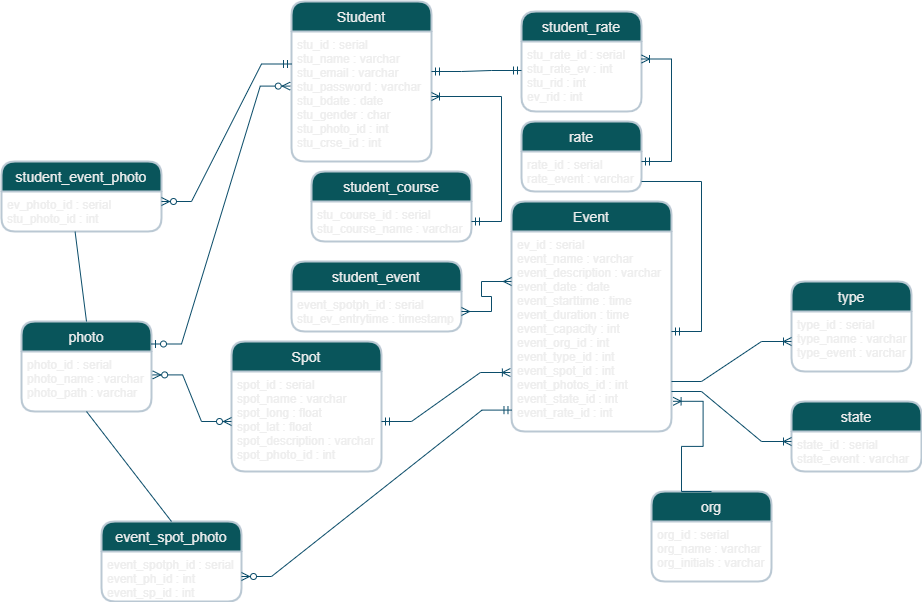

The diagram above was exported from draw.io. Its source (the exported page's mxGraphModel, read from the mxfile embedded in the PNG):
<mxGraphModel dx="1888" dy="557" grid="1" gridSize="10" guides="0" tooltips="1" connect="1" arrows="1" fold="1" page="1" pageScale="1" pageWidth="850" pageHeight="1100" math="0" shadow="0" extFonts="Permanent Marker^https://fonts.googleapis.com/css?family=Permanent+Marker">
  <root>
    <mxCell id="0" />
    <mxCell id="1" parent="0" />
    <mxCell id="-dNKwsZXg3am0q-QEBUZ-1" value="Student" style="swimlane;childLayout=stackLayout;horizontal=1;startSize=30;horizontalStack=0;rounded=1;fontSize=14;fontStyle=0;strokeWidth=2;resizeParent=0;resizeLast=1;shadow=0;dashed=0;align=center;fillColor=#09555B;strokeColor=#BAC8D3;fontColor=#EEEEEE;" parent="1" vertex="1">
      <mxGeometry x="90" y="30" width="140" height="160" as="geometry" />
    </mxCell>
    <mxCell id="-dNKwsZXg3am0q-QEBUZ-2" value="stu_id : serial&#10;stu_name : varchar&#10;stu_email : varchar&#10;stu_password : varchar&#10;stu_bdate : date&#10;stu_gender : char&#10;stu_photo_id : int&#10;stu_crse_id : int&#10;&#10;" style="align=left;strokeColor=none;fillColor=none;spacingLeft=4;fontSize=12;verticalAlign=top;resizable=0;rotatable=0;part=1;fontColor=#EEEEEE;" parent="-dNKwsZXg3am0q-QEBUZ-1" vertex="1">
      <mxGeometry y="30" width="140" height="130" as="geometry" />
    </mxCell>
    <mxCell id="-dNKwsZXg3am0q-QEBUZ-6" value="Event" style="swimlane;childLayout=stackLayout;horizontal=1;startSize=30;horizontalStack=0;rounded=1;fontSize=14;fontStyle=0;strokeWidth=2;resizeParent=0;resizeLast=1;shadow=0;dashed=0;align=center;fillColor=#09555B;strokeColor=#BAC8D3;fontColor=#EEEEEE;" parent="1" vertex="1">
      <mxGeometry x="310" y="230" width="160" height="230" as="geometry" />
    </mxCell>
    <mxCell id="-dNKwsZXg3am0q-QEBUZ-7" value="ev_id : serial&#10;event_name : varchar&#10;event_description : varchar&#10;event_date : date&#10;event_starttime : time&#10;event_duration : time&#10;event_capacity : int&#10;event_org_id : int&#10;event_type_id : int&#10;event_spot_id : int&#10;event_photos_id : int&#10;event_state_id : int&#10;event_rate_id : int&#10;&#10;" style="align=left;strokeColor=none;fillColor=none;spacingLeft=4;fontSize=12;verticalAlign=top;resizable=0;rotatable=0;part=1;fontColor=#EEEEEE;" parent="-dNKwsZXg3am0q-QEBUZ-6" vertex="1">
      <mxGeometry y="30" width="160" height="200" as="geometry" />
    </mxCell>
    <mxCell id="-dNKwsZXg3am0q-QEBUZ-8" value="event_spot_photo" style="swimlane;childLayout=stackLayout;horizontal=1;startSize=30;horizontalStack=0;rounded=1;fontSize=14;fontStyle=0;strokeWidth=2;resizeParent=0;resizeLast=1;shadow=0;dashed=0;align=center;fillColor=#09555B;strokeColor=#BAC8D3;fontColor=#EEEEEE;" parent="1" vertex="1">
      <mxGeometry x="-100" y="550" width="140" height="80" as="geometry" />
    </mxCell>
    <mxCell id="-dNKwsZXg3am0q-QEBUZ-9" value="event_spotph_id : serial&#10;event_ph_id : int&#10;event_sp_id : int" style="align=left;strokeColor=none;fillColor=none;spacingLeft=4;fontSize=12;verticalAlign=top;resizable=0;rotatable=0;part=1;fontColor=#EEEEEE;" parent="-dNKwsZXg3am0q-QEBUZ-8" vertex="1">
      <mxGeometry y="30" width="140" height="50" as="geometry" />
    </mxCell>
    <mxCell id="-dNKwsZXg3am0q-QEBUZ-10" value="student_event" style="swimlane;childLayout=stackLayout;horizontal=1;startSize=30;horizontalStack=0;rounded=1;fontSize=14;fontStyle=0;strokeWidth=2;resizeParent=0;resizeLast=1;shadow=0;dashed=0;align=center;fillColor=#09555B;strokeColor=#BAC8D3;fontColor=#EEEEEE;" parent="1" vertex="1">
      <mxGeometry x="90" y="290" width="170" height="70" as="geometry" />
    </mxCell>
    <mxCell id="-dNKwsZXg3am0q-QEBUZ-11" value="event_spotph_id : serial&#10;stu_ev_entrytime : timestamp" style="align=left;strokeColor=none;fillColor=none;spacingLeft=4;fontSize=12;verticalAlign=top;resizable=0;rotatable=0;part=1;fontColor=#EEEEEE;" parent="-dNKwsZXg3am0q-QEBUZ-10" vertex="1">
      <mxGeometry y="30" width="170" height="40" as="geometry" />
    </mxCell>
    <mxCell id="-dNKwsZXg3am0q-QEBUZ-12" value="Spot" style="swimlane;childLayout=stackLayout;horizontal=1;startSize=30;horizontalStack=0;rounded=1;fontSize=14;fontStyle=0;strokeWidth=2;resizeParent=0;resizeLast=1;shadow=0;dashed=0;align=center;fillColor=#09555B;strokeColor=#BAC8D3;fontColor=#EEEEEE;" parent="1" vertex="1">
      <mxGeometry x="30" y="370" width="150" height="130" as="geometry" />
    </mxCell>
    <mxCell id="-dNKwsZXg3am0q-QEBUZ-13" value="spot_id : serial&#10;spot_name : varchar&#10;spot_long : float&#10;spot_lat : float&#10;spot_description : varchar&#10;spot_photo_id : int&#10;&#10;" style="align=left;strokeColor=none;fillColor=none;spacingLeft=4;fontSize=12;verticalAlign=top;resizable=0;rotatable=0;part=1;fontColor=#EEEEEE;" parent="-dNKwsZXg3am0q-QEBUZ-12" vertex="1">
      <mxGeometry y="30" width="150" height="100" as="geometry" />
    </mxCell>
    <mxCell id="-dNKwsZXg3am0q-QEBUZ-14" value="type" style="swimlane;childLayout=stackLayout;horizontal=1;startSize=30;horizontalStack=0;rounded=1;fontSize=14;fontStyle=0;strokeWidth=2;resizeParent=0;resizeLast=1;shadow=0;dashed=0;align=center;fillColor=#09555B;strokeColor=#BAC8D3;fontColor=#EEEEEE;" parent="1" vertex="1">
      <mxGeometry x="590" y="310" width="120" height="90" as="geometry" />
    </mxCell>
    <mxCell id="-dNKwsZXg3am0q-QEBUZ-15" value="type_id : serial&#10;type_name : varchar&#10;type_event : varchar" style="align=left;strokeColor=none;fillColor=none;spacingLeft=4;fontSize=12;verticalAlign=top;resizable=0;rotatable=0;part=1;fontColor=#EEEEEE;" parent="-dNKwsZXg3am0q-QEBUZ-14" vertex="1">
      <mxGeometry y="30" width="120" height="60" as="geometry" />
    </mxCell>
    <mxCell id="-dNKwsZXg3am0q-QEBUZ-16" value="state" style="swimlane;childLayout=stackLayout;horizontal=1;startSize=30;horizontalStack=0;rounded=1;fontSize=14;fontStyle=0;strokeWidth=2;resizeParent=0;resizeLast=1;shadow=0;dashed=0;align=center;fillColor=#09555B;strokeColor=#BAC8D3;fontColor=#EEEEEE;" parent="1" vertex="1">
      <mxGeometry x="590" y="430" width="130" height="70" as="geometry" />
    </mxCell>
    <mxCell id="-dNKwsZXg3am0q-QEBUZ-17" value="state_id : serial&#10;state_event : varchar" style="align=left;strokeColor=none;fillColor=none;spacingLeft=4;fontSize=12;verticalAlign=top;resizable=0;rotatable=0;part=1;fontColor=#EEEEEE;" parent="-dNKwsZXg3am0q-QEBUZ-16" vertex="1">
      <mxGeometry y="30" width="130" height="40" as="geometry" />
    </mxCell>
    <mxCell id="-dNKwsZXg3am0q-QEBUZ-18" value="rate" style="swimlane;childLayout=stackLayout;horizontal=1;startSize=30;horizontalStack=0;rounded=1;fontSize=14;fontStyle=0;strokeWidth=2;resizeParent=0;resizeLast=1;shadow=0;dashed=0;align=center;fillColor=#09555B;strokeColor=#BAC8D3;fontColor=#EEEEEE;" parent="1" vertex="1">
      <mxGeometry x="320" y="150" width="120" height="70" as="geometry" />
    </mxCell>
    <mxCell id="-dNKwsZXg3am0q-QEBUZ-19" value="rate_id : serial&#10;rate_event : varchar" style="align=left;strokeColor=none;fillColor=none;spacingLeft=4;fontSize=12;verticalAlign=top;resizable=0;rotatable=0;part=1;fontColor=#EEEEEE;" parent="-dNKwsZXg3am0q-QEBUZ-18" vertex="1">
      <mxGeometry y="30" width="120" height="40" as="geometry" />
    </mxCell>
    <mxCell id="-dNKwsZXg3am0q-QEBUZ-20" value="photo" style="swimlane;childLayout=stackLayout;horizontal=1;startSize=30;horizontalStack=0;rounded=1;fontSize=14;fontStyle=0;strokeWidth=2;resizeParent=0;resizeLast=1;shadow=0;dashed=0;align=center;fillColor=#09555B;strokeColor=#BAC8D3;fontColor=#EEEEEE;" parent="1" vertex="1">
      <mxGeometry x="-180" y="350" width="130" height="90" as="geometry" />
    </mxCell>
    <mxCell id="-dNKwsZXg3am0q-QEBUZ-21" value="photo_id : serial&#10;photo_name : varchar&#10;photo_path : varchar" style="align=left;strokeColor=none;fillColor=none;spacingLeft=4;fontSize=12;verticalAlign=top;resizable=0;rotatable=0;part=1;fontColor=#EEEEEE;" parent="-dNKwsZXg3am0q-QEBUZ-20" vertex="1">
      <mxGeometry y="30" width="130" height="60" as="geometry" />
    </mxCell>
    <mxCell id="-dNKwsZXg3am0q-QEBUZ-22" value="student_event_photo" style="swimlane;childLayout=stackLayout;horizontal=1;startSize=30;horizontalStack=0;rounded=1;fontSize=14;fontStyle=0;strokeWidth=2;resizeParent=0;resizeLast=1;shadow=0;dashed=0;align=center;fillColor=#09555B;strokeColor=#BAC8D3;fontColor=#EEEEEE;" parent="1" vertex="1">
      <mxGeometry x="-200" y="190" width="160" height="70" as="geometry" />
    </mxCell>
    <mxCell id="-dNKwsZXg3am0q-QEBUZ-23" value="ev_photo_id : serial&#10;stu_photo_id : int" style="align=left;strokeColor=none;fillColor=none;spacingLeft=4;fontSize=12;verticalAlign=top;resizable=0;rotatable=0;part=1;fontColor=#EEEEEE;" parent="-dNKwsZXg3am0q-QEBUZ-22" vertex="1">
      <mxGeometry y="30" width="160" height="40" as="geometry" />
    </mxCell>
    <mxCell id="-dNKwsZXg3am0q-QEBUZ-24" value="org" style="swimlane;childLayout=stackLayout;horizontal=1;startSize=30;horizontalStack=0;rounded=1;fontSize=14;fontStyle=0;strokeWidth=2;resizeParent=0;resizeLast=1;shadow=0;dashed=0;align=center;fillColor=#09555B;strokeColor=#BAC8D3;fontColor=#EEEEEE;" parent="1" vertex="1">
      <mxGeometry x="450" y="520" width="120" height="90" as="geometry" />
    </mxCell>
    <mxCell id="-dNKwsZXg3am0q-QEBUZ-25" value="org_id : serial&#10;org_name : varchar&#10;org_initials : varchar" style="align=left;strokeColor=none;fillColor=none;spacingLeft=4;fontSize=12;verticalAlign=top;resizable=0;rotatable=0;part=1;fontColor=#EEEEEE;" parent="-dNKwsZXg3am0q-QEBUZ-24" vertex="1">
      <mxGeometry y="30" width="120" height="60" as="geometry" />
    </mxCell>
    <mxCell id="-dNKwsZXg3am0q-QEBUZ-28" value="student_course" style="swimlane;childLayout=stackLayout;horizontal=1;startSize=30;horizontalStack=0;rounded=1;fontSize=14;fontStyle=0;strokeWidth=2;resizeParent=0;resizeLast=1;shadow=0;dashed=0;align=center;fillColor=#09555B;strokeColor=#BAC8D3;fontColor=#EEEEEE;" parent="1" vertex="1">
      <mxGeometry x="110" y="200" width="160" height="70" as="geometry" />
    </mxCell>
    <mxCell id="-dNKwsZXg3am0q-QEBUZ-29" value="stu_course_id : serial&#10;stu_course_name : varchar" style="align=left;strokeColor=none;fillColor=none;spacingLeft=4;fontSize=12;verticalAlign=top;resizable=0;rotatable=0;part=1;fontColor=#EEEEEE;" parent="-dNKwsZXg3am0q-QEBUZ-28" vertex="1">
      <mxGeometry y="30" width="160" height="40" as="geometry" />
    </mxCell>
    <mxCell id="-dNKwsZXg3am0q-QEBUZ-30" value="student_rate" style="swimlane;childLayout=stackLayout;horizontal=1;startSize=30;horizontalStack=0;rounded=1;fontSize=14;fontStyle=0;strokeWidth=2;resizeParent=0;resizeLast=1;shadow=0;dashed=0;align=center;arcSize=16;fillColor=#09555B;strokeColor=#BAC8D3;fontColor=#EEEEEE;" parent="1" vertex="1">
      <mxGeometry x="320" y="40" width="120" height="100" as="geometry" />
    </mxCell>
    <mxCell id="-dNKwsZXg3am0q-QEBUZ-31" value="stu_rate_id : serial&#10;stu_rate_ev : int&#10;stu_rid : int&#10;ev_rid : int&#10;" style="align=left;strokeColor=none;fillColor=none;spacingLeft=4;fontSize=12;verticalAlign=top;resizable=0;rotatable=0;part=1;fontColor=#EEEEEE;" parent="-dNKwsZXg3am0q-QEBUZ-30" vertex="1">
      <mxGeometry y="30" width="120" height="70" as="geometry" />
    </mxCell>
    <mxCell id="htDwwz2OPTaAx_yq2KqY-5" value="" style="edgeStyle=entityRelationEdgeStyle;fontSize=12;html=1;endArrow=ERoneToMany;startArrow=ERmandOne;rounded=0;entryX=1;entryY=0.5;entryDx=0;entryDy=0;strokeColor=#0B4D6A;" edge="1" parent="1" target="-dNKwsZXg3am0q-QEBUZ-2">
      <mxGeometry width="100" height="100" relative="1" as="geometry">
        <mxPoint x="270" y="250" as="sourcePoint" />
        <mxPoint x="330" y="150" as="targetPoint" />
      </mxGeometry>
    </mxCell>
    <mxCell id="htDwwz2OPTaAx_yq2KqY-6" value="" style="edgeStyle=entityRelationEdgeStyle;fontSize=12;html=1;endArrow=ERmandOne;startArrow=ERmandOne;rounded=0;strokeColor=#0B4D6A;" edge="1" parent="1">
      <mxGeometry width="100" height="100" relative="1" as="geometry">
        <mxPoint x="230" y="100" as="sourcePoint" />
        <mxPoint x="320" y="99" as="targetPoint" />
      </mxGeometry>
    </mxCell>
    <mxCell id="htDwwz2OPTaAx_yq2KqY-8" value="" style="edgeStyle=entityRelationEdgeStyle;fontSize=12;html=1;endArrow=ERoneToMany;startArrow=ERmandOne;rounded=0;entryX=1;entryY=0.25;entryDx=0;entryDy=0;exitX=1;exitY=0.25;exitDx=0;exitDy=0;strokeColor=#0B4D6A;" edge="1" parent="1" source="-dNKwsZXg3am0q-QEBUZ-19" target="-dNKwsZXg3am0q-QEBUZ-31">
      <mxGeometry width="100" height="100" relative="1" as="geometry">
        <mxPoint x="450" y="230" as="sourcePoint" />
        <mxPoint x="540" y="-10" as="targetPoint" />
      </mxGeometry>
    </mxCell>
    <mxCell id="htDwwz2OPTaAx_yq2KqY-10" value="" style="edgeStyle=entityRelationEdgeStyle;fontSize=12;html=1;endArrow=ERoneToMany;startArrow=ERmandOne;rounded=0;entryX=-0.007;entryY=0.705;entryDx=0;entryDy=0;entryPerimeter=0;strokeColor=#0B4D6A;" edge="1" parent="1" source="-dNKwsZXg3am0q-QEBUZ-13" target="-dNKwsZXg3am0q-QEBUZ-7">
      <mxGeometry width="100" height="100" relative="1" as="geometry">
        <mxPoint x="480" y="410" as="sourcePoint" />
        <mxPoint x="470" y="352" as="targetPoint" />
      </mxGeometry>
    </mxCell>
    <mxCell id="htDwwz2OPTaAx_yq2KqY-12" value="" style="edgeStyle=entityRelationEdgeStyle;fontSize=12;html=1;endArrow=ERoneToMany;rounded=0;entryX=0;entryY=0.5;entryDx=0;entryDy=0;exitX=1;exitY=0.75;exitDx=0;exitDy=0;strokeColor=#0B4D6A;" edge="1" parent="1" source="-dNKwsZXg3am0q-QEBUZ-7" target="-dNKwsZXg3am0q-QEBUZ-15">
      <mxGeometry width="100" height="100" relative="1" as="geometry">
        <mxPoint x="470" y="470" as="sourcePoint" />
        <mxPoint x="570" y="370" as="targetPoint" />
      </mxGeometry>
    </mxCell>
    <mxCell id="htDwwz2OPTaAx_yq2KqY-13" value="" style="edgeStyle=entityRelationEdgeStyle;fontSize=12;html=1;endArrow=ERoneToMany;rounded=0;entryX=1.01;entryY=0.849;entryDx=0;entryDy=0;entryPerimeter=0;exitX=0.5;exitY=0;exitDx=0;exitDy=0;strokeColor=#0B4D6A;" edge="1" parent="1" source="-dNKwsZXg3am0q-QEBUZ-24" target="-dNKwsZXg3am0q-QEBUZ-7">
      <mxGeometry width="100" height="100" relative="1" as="geometry">
        <mxPoint x="540" y="560" as="sourcePoint" />
        <mxPoint x="640" y="460" as="targetPoint" />
      </mxGeometry>
    </mxCell>
    <mxCell id="htDwwz2OPTaAx_yq2KqY-14" value="" style="edgeStyle=entityRelationEdgeStyle;fontSize=12;html=1;endArrow=ERmandOne;rounded=0;exitX=1;exitY=0.75;exitDx=0;exitDy=0;strokeColor=#0B4D6A;" edge="1" parent="1" source="-dNKwsZXg3am0q-QEBUZ-19" target="-dNKwsZXg3am0q-QEBUZ-7">
      <mxGeometry width="100" height="100" relative="1" as="geometry">
        <mxPoint x="270" y="300" as="sourcePoint" />
        <mxPoint x="430" y="270" as="targetPoint" />
      </mxGeometry>
    </mxCell>
    <mxCell id="htDwwz2OPTaAx_yq2KqY-16" value="" style="edgeStyle=entityRelationEdgeStyle;fontSize=12;html=1;endArrow=ERmany;startArrow=ERmany;rounded=0;entryX=0;entryY=0.25;entryDx=0;entryDy=0;exitX=1;exitY=0.5;exitDx=0;exitDy=0;strokeColor=#0B4D6A;" edge="1" parent="1" source="-dNKwsZXg3am0q-QEBUZ-11" target="-dNKwsZXg3am0q-QEBUZ-7">
      <mxGeometry width="100" height="100" relative="1" as="geometry">
        <mxPoint x="240" y="370" as="sourcePoint" />
        <mxPoint x="340" y="270" as="targetPoint" />
      </mxGeometry>
    </mxCell>
    <mxCell id="htDwwz2OPTaAx_yq2KqY-17" value="" style="edgeStyle=entityRelationEdgeStyle;fontSize=12;html=1;endArrow=ERoneToMany;rounded=0;entryX=0;entryY=0.25;entryDx=0;entryDy=0;strokeColor=#0B4D6A;" edge="1" parent="1" target="-dNKwsZXg3am0q-QEBUZ-17">
      <mxGeometry width="100" height="100" relative="1" as="geometry">
        <mxPoint x="470" y="420" as="sourcePoint" />
        <mxPoint x="560" y="320" as="targetPoint" />
      </mxGeometry>
    </mxCell>
    <mxCell id="htDwwz2OPTaAx_yq2KqY-20" value="" style="edgeStyle=entityRelationEdgeStyle;fontSize=12;html=1;endArrow=ERzeroToMany;startArrow=ERzeroToOne;rounded=0;entryX=-0.009;entryY=0.42;entryDx=0;entryDy=0;entryPerimeter=0;exitX=1;exitY=0.25;exitDx=0;exitDy=0;strokeColor=#0B4D6A;" edge="1" parent="1" source="-dNKwsZXg3am0q-QEBUZ-20" target="-dNKwsZXg3am0q-QEBUZ-2">
      <mxGeometry width="100" height="100" relative="1" as="geometry">
        <mxPoint x="-90" y="270" as="sourcePoint" />
        <mxPoint x="20" y="540" as="targetPoint" />
      </mxGeometry>
    </mxCell>
    <mxCell id="htDwwz2OPTaAx_yq2KqY-24" value="" style="edgeStyle=entityRelationEdgeStyle;fontSize=12;html=1;endArrow=ERzeroToMany;startArrow=ERmandOne;rounded=0;entryX=1;entryY=0.25;entryDx=0;entryDy=0;exitX=0;exitY=0.25;exitDx=0;exitDy=0;strokeColor=#0B4D6A;" edge="1" parent="1" source="-dNKwsZXg3am0q-QEBUZ-2" target="-dNKwsZXg3am0q-QEBUZ-23">
      <mxGeometry width="100" height="100" relative="1" as="geometry">
        <mxPoint x="90" y="80" as="sourcePoint" />
        <mxPoint x="90" y="250" as="targetPoint" />
      </mxGeometry>
    </mxCell>
    <mxCell id="htDwwz2OPTaAx_yq2KqY-27" value="" style="endArrow=none;html=1;rounded=0;entryX=0.5;entryY=0;entryDx=0;entryDy=0;exitX=0.46;exitY=1.005;exitDx=0;exitDy=0;exitPerimeter=0;strokeColor=#0B4D6A;" edge="1" parent="1" source="-dNKwsZXg3am0q-QEBUZ-23" target="-dNKwsZXg3am0q-QEBUZ-20">
      <mxGeometry relative="1" as="geometry">
        <mxPoint x="-150" y="280" as="sourcePoint" />
        <mxPoint x="10" y="280" as="targetPoint" />
      </mxGeometry>
    </mxCell>
    <mxCell id="htDwwz2OPTaAx_yq2KqY-28" value="" style="endArrow=none;html=1;rounded=0;entryX=0.5;entryY=0;entryDx=0;entryDy=0;exitX=0.5;exitY=1;exitDx=0;exitDy=0;strokeColor=#0B4D6A;" edge="1" parent="1" source="-dNKwsZXg3am0q-QEBUZ-21" target="-dNKwsZXg3am0q-QEBUZ-8">
      <mxGeometry relative="1" as="geometry">
        <mxPoint x="-80.00000000000009" y="410.00000000000006" as="sourcePoint" />
        <mxPoint x="-78.6" y="489.8" as="targetPoint" />
      </mxGeometry>
    </mxCell>
    <mxCell id="htDwwz2OPTaAx_yq2KqY-29" value="" style="edgeStyle=entityRelationEdgeStyle;fontSize=12;html=1;endArrow=ERzeroToMany;startArrow=ERmandOne;rounded=0;exitX=0.003;exitY=0.893;exitDx=0;exitDy=0;entryX=1;entryY=0.5;entryDx=0;entryDy=0;exitPerimeter=0;strokeColor=#0B4D6A;" edge="1" parent="1" source="-dNKwsZXg3am0q-QEBUZ-7" target="-dNKwsZXg3am0q-QEBUZ-9">
      <mxGeometry width="100" height="100" relative="1" as="geometry">
        <mxPoint x="140" y="540" as="sourcePoint" />
        <mxPoint x="240" y="440" as="targetPoint" />
      </mxGeometry>
    </mxCell>
    <mxCell id="htDwwz2OPTaAx_yq2KqY-31" value="" style="edgeStyle=entityRelationEdgeStyle;fontSize=12;html=1;endArrow=ERzeroToMany;endFill=1;startArrow=ERzeroToMany;rounded=0;exitX=1.009;exitY=0.39;exitDx=0;exitDy=0;exitPerimeter=0;entryX=0;entryY=0.5;entryDx=0;entryDy=0;strokeColor=#0B4D6A;" edge="1" parent="1" source="-dNKwsZXg3am0q-QEBUZ-21" target="-dNKwsZXg3am0q-QEBUZ-13">
      <mxGeometry width="100" height="100" relative="1" as="geometry">
        <mxPoint x="-70" y="540" as="sourcePoint" />
        <mxPoint x="30" y="440" as="targetPoint" />
      </mxGeometry>
    </mxCell>
  </root>
</mxGraphModel>